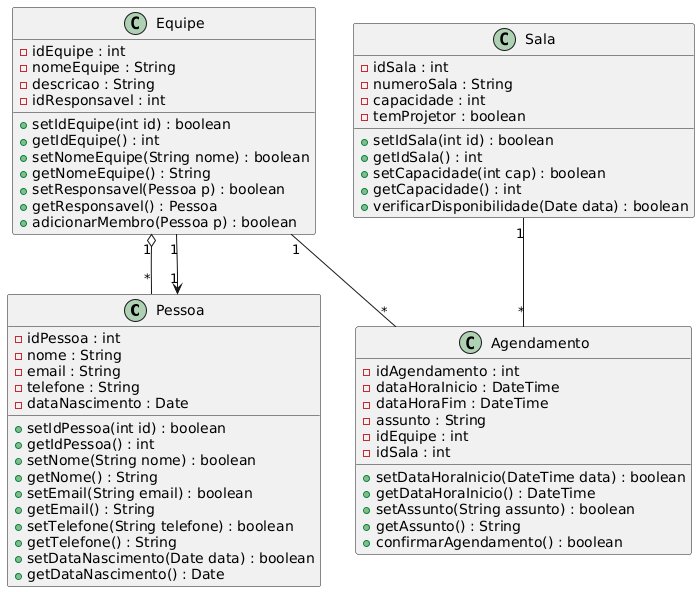

The diagram above was rendered by PlantUML. Its source (embedded in the PNG):
@startuml
class Pessoa {
    -idPessoa : int
    -nome : String
    -email : String
    -telefone : String
    -dataNascimento : Date
    +setIdPessoa(int id) : boolean
    +getIdPessoa() : int
    +setNome(String nome) : boolean
    +getNome() : String
    +setEmail(String email) : boolean
    +getEmail() : String
    +setTelefone(String telefone) : boolean
    +getTelefone() : String
    +setDataNascimento(Date data) : boolean
    +getDataNascimento() : Date
}

class Equipe {
    -idEquipe : int
    -nomeEquipe : String
    -descricao : String
    -idResponsavel : int
    +setIdEquipe(int id) : boolean
    +getIdEquipe() : int
    +setNomeEquipe(String nome) : boolean
    +getNomeEquipe() : String
    +setResponsavel(Pessoa p) : boolean
    +getResponsavel() : Pessoa
    +adicionarMembro(Pessoa p) : boolean
}

class Sala {
    -idSala : int
    -numeroSala : String
    -capacidade : int
    -temProjetor : boolean
    +setIdSala(int id) : boolean
    +getIdSala() : int
    +setCapacidade(int cap) : boolean
    +getCapacidade() : int
    +verificarDisponibilidade(Date data) : boolean
}

class Agendamento {
    -idAgendamento : int
    -dataHoraInicio : DateTime
    -dataHoraFim : DateTime
    -assunto : String
    -idEquipe : int
    -idSala : int
    +setDataHoraInicio(DateTime data) : boolean
    +getDataHoraInicio() : DateTime
    +setAssunto(String assunto) : boolean
    +getAssunto() : String
    +confirmarAgendamento() : boolean
}

' Relacionamentos (Sem rótulos)
Equipe "1" o-- "*" Pessoa
Equipe "1" --> "1" Pessoa
Equipe "1" -- "*" Agendamento
Sala "1" -- "*" Agendamento
@enduml